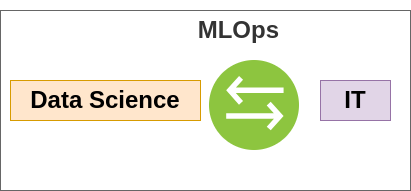

The diagram above was exported from draw.io. Its source (the exported page's mxGraphModel, read from the mxfile embedded in the PNG):
<mxGraphModel dx="1158" dy="688" grid="1" gridSize="10" guides="1" tooltips="1" connect="1" arrows="1" fold="1" page="1" pageScale="1" pageWidth="827" pageHeight="1169" math="0" shadow="0">
  <root>
    <mxCell id="0" />
    <mxCell id="1" parent="0" />
    <mxCell id="6OIZV4fmIKWo8pktJVP9-2" value="&lt;h1&gt;&amp;nbsp; &amp;nbsp; &amp;nbsp; &amp;nbsp; &amp;nbsp; MLOps&lt;/h1&gt;" style="text;html=1;spacing=5;spacingTop=-20;whiteSpace=wrap;overflow=hidden;rounded=0;align=center;fillColor=default;fontColor=#333333;strokeColor=#666666;gradientColor=none;" vertex="1" parent="1">
      <mxGeometry x="160" y="190" width="410" height="180" as="geometry" />
    </mxCell>
    <mxCell id="6OIZV4fmIKWo8pktJVP9-1" value="" style="aspect=fixed;perimeter=ellipsePerimeter;html=1;align=center;shadow=0;dashed=0;fontColor=#4277BB;labelBackgroundColor=#ffffff;fontSize=12;spacingTop=3;image;image=img/lib/ibm/vpc/Bridge.svg;" vertex="1" parent="1">
      <mxGeometry x="369" y="240" width="90" height="90" as="geometry" />
    </mxCell>
    <mxCell id="6OIZV4fmIKWo8pktJVP9-3" value="&lt;h1&gt;Data Science&lt;/h1&gt;" style="text;html=1;strokeColor=#d79b00;fillColor=#ffe6cc;spacing=5;spacingTop=-20;whiteSpace=wrap;overflow=hidden;rounded=0;align=center;" vertex="1" parent="1">
      <mxGeometry x="170" y="260" width="190" height="40" as="geometry" />
    </mxCell>
    <mxCell id="6OIZV4fmIKWo8pktJVP9-4" value="&lt;h1&gt;IT&lt;/h1&gt;" style="text;html=1;strokeColor=#9673a6;fillColor=#e1d5e7;spacing=5;spacingTop=-20;whiteSpace=wrap;overflow=hidden;rounded=0;align=center;" vertex="1" parent="1">
      <mxGeometry x="480" y="260" width="70" height="40" as="geometry" />
    </mxCell>
  </root>
</mxGraphModel>